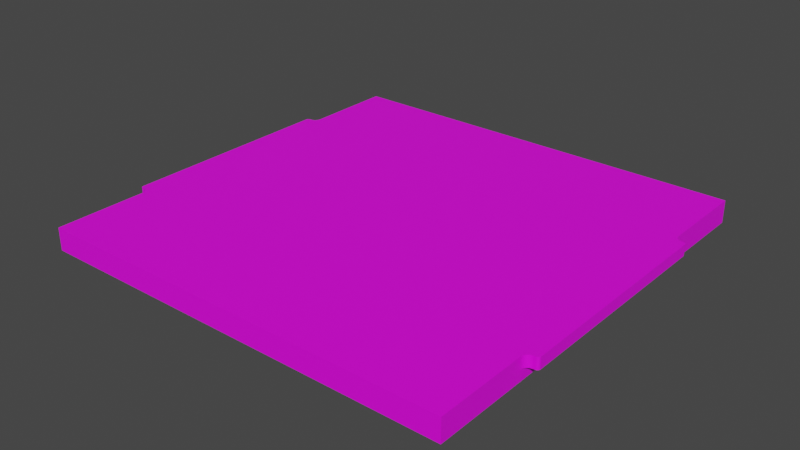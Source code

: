 # Source: floor_base.blend  (saved by Blender 3.6.11; exported with 4.5.12 LTS)
import bpy
from mathutils import Matrix  # noqa: F401  (used for matrix-valued properties, if any)

bpy.ops.wm.read_factory_settings(use_empty=True)
scene = bpy.context.scene
scene.name = 'Scene'

# ---- collections
col_collection = bpy.data.collections.new('Collection'); scene.collection.children.link(col_collection)

# ---- images (referenced by path relative to the original .blend; pixels are not part of the script)
import os
ASSET_DIR = os.environ.get("B2B_ASSET_DIR", "")  # directory of the original .blend (textures are referenced by path, not embedded)
HERE = os.path.dirname(os.path.abspath(__file__))  # packed textures are extracted next to this script under _unpacked/

def load_image(name, relpath, width, height, colorspace="sRGB"):
    """Load a texture the original file referenced (path relative to the .blend, or extracted next to this script)."""
    p = next((c for c in (os.path.join(HERE, relpath), os.path.join(ASSET_DIR, relpath)) if relpath and os.path.exists(c)), "")
    if p:
        img = bpy.data.images.load(p, check_existing=True)
        img.name = name
    else:  # same state as the original file: an image datablock whose file is absent (Cycles renders it pink)
        img = bpy.data.images.new(name, width, height)
        img.source = "FILE"
        img.filepath = "//" + (relpath or name)
    img.colorspace_settings.name = colorspace
    return img
img_color_jpg = load_image('color.jpg', 'color.jpg', 1024, 1024, 'sRGB')
img_substrate_jpg = load_image('substrate.jpg', 'substrate.jpg', 1024, 1024, 'sRGB')

# ---- materials (node trees are filled in below, after node groups)
mat_color = bpy.data.materials.new('color')
mat_color.use_transparent_shadow = False
mat_substrate = bpy.data.materials.new('substrate')
mat_substrate.use_transparent_shadow = False

# ---- material node trees
mat_color.use_nodes = True; mat_color.node_tree.nodes.clear()
_N = mat_color.node_tree.nodes; _L = mat_color.node_tree.links
n0 = _N.new('ShaderNodeBsdfPrincipled'); n0.name = 'Principled BSDF'; n0.location = (10, 300)
n0.distribution = 'GGX'
n0.subsurface_method = 'RANDOM_WALK_SKIN'
n0.inputs[3].default_value = 1.45
n0.inputs[27].default_value = (0.0, 0.0, 0.0, 1.0)
n0.inputs[28].default_value = 1.0
n1 = _N.new('ShaderNodeOutputMaterial'); n1.name = 'Material Output'; n1.location = (300, 300)
n2 = _N.new('ShaderNodeVertexColor'); n2.name = 'Color Attribute'; n2.location = (-400, 300)
n2.layer_name = 'Colors'
n3 = _N.new('ShaderNodeTexImage'); n3.name = 'Image Texture'; n3.location = (-280, 280)
n3.image = img_color_jpg
_L.new(n0.outputs[0], n1.inputs[0])
_L.new(n3.outputs[0], n0.inputs[0])
n1.is_active_output = True
mat_substrate.use_nodes = True; mat_substrate.node_tree.nodes.clear()
_N = mat_substrate.node_tree.nodes; _L = mat_substrate.node_tree.links
n0 = _N.new('ShaderNodeBsdfPrincipled'); n0.name = 'Principled BSDF'; n0.location = (10, 300)
n0.distribution = 'GGX'
n0.subsurface_method = 'RANDOM_WALK_SKIN'
n0.inputs[3].default_value = 1.45
n0.inputs[27].default_value = (0.0, 0.0, 0.0, 1.0)
n0.inputs[28].default_value = 1.0
n1 = _N.new('ShaderNodeOutputMaterial'); n1.name = 'Material Output'; n1.location = (300, 300)
n2 = _N.new('ShaderNodeTexImage'); n2.name = 'Image Texture'; n2.location = (-280, 280)
n2.image = img_substrate_jpg
_L.new(n0.outputs[0], n1.inputs[0])
_L.new(n2.outputs[0], n0.inputs[0])
n1.is_active_output = True

# ---- world
world_world = bpy.data.worlds.new('World'); scene.world = world_world
world_world.use_nodes = True; world_world.node_tree.nodes.clear()
_N = world_world.node_tree.nodes; _L = world_world.node_tree.links
n0 = _N.new('ShaderNodeOutputWorld'); n0.name = 'World Output'; n0.location = (300, 300)
n1 = _N.new('ShaderNodeBackground'); n1.name = 'Background'; n1.location = (10, 300)
n1.inputs[0].default_value = (0.05088, 0.05088, 0.05088, 1.0)
_L.new(n1.outputs[0], n0.inputs[0])
n0.is_active_output = True
world_world.color = (0.05088, 0.05088, 0.05088)
world_world.use_sun_shadow = False
world_world.sun_shadow_jitter_overblur = 0.0

# ---- meshes
me_product = bpy.data.meshes.new('Product')
me_product.from_pydata([(305.0, 70.0, 16.0), (303.1, 69.62, 16.0), (305.0, 70.0, 8.0), (303.1, 69.62, 8.0), (301.5, 68.54, 16.0), (301.5, 68.54, 8.0), (300.4, 66.91, 16.0), (300.4, 66.91, 8.0), (300.0, 65.0, 16.0), (300.0, 65.0, 8.0), (306.0, 70.0, 8.0), (306.0, 70.0, 16.0), (307.8, 71.23, 8.0), (308.0, 72.0, 16.0), (307.8, 71.23, 16.0), (308.0, 72.0, 8.0), (307.4, 70.59, 8.0), (307.4, 70.59, 16.0), (306.8, 70.15, 8.0), (306.8, 70.15, 16.0), (-5.0, 70.0, 8.0), (-3.087, 69.62, 8.0), (-5.0, 70.0, 16.0), (-3.087, 69.62, 16.0), (-1.464, 68.54, 8.0), (-1.464, 68.54, 16.0), (-0.3806, 66.91, 8.0), (-0.3806, 66.91, 16.0), (0.0, 65.0, 8.0), (0.0, 65.0, 16.0), (-6.0, 70.0, 8.0), (-6.0, 70.0, 16.0), (-7.848, 71.23, 16.0), (-8.0, 72.0, 16.0), (-8.0, 72.0, 8.0), (-7.848, 71.23, 8.0), (-7.414, 70.59, 16.0), (-7.414, 70.59, 8.0), (-6.765, 70.15, 8.0), (-6.765, 70.15, 16.0), (300.0, -5.684e-14, 1.865e-14), (300.0, -5.684e-14, 16.0), (0.0, -5.684e-14, 16.0), (0.0, -5.684e-14, 1.865e-14), (-8.0, 228.0, 8.0), (-7.848, 228.8, 8.0), (-7.414, 229.4, 8.0), (-6.0, 230.0, 8.0), (-6.765, 229.8, 8.0), (-5.0, 230.0, 8.0), (-3.087, 230.4, 8.0), (-1.464, 231.5, 8.0), (0.0, 235.0, 8.0), (-0.3806, 233.1, 8.0), (-8.0, 228.0, 16.0), (307.8, 228.8, 16.0), (307.4, 229.4, 16.0), (306.8, 229.8, 16.0), (306.0, 230.0, 16.0), (308.0, 228.0, 16.0), (305.0, 230.0, 16.0), (303.1, 230.4, 16.0), (301.5, 231.5, 16.0), (300.4, 233.1, 16.0), (0.0, 235.0, 16.0), (300.0, 235.0, 16.0), (300.0, 300.0, 16.0), (0.0, 300.0, 16.0), (-0.3806, 233.1, 16.0), (-3.087, 230.4, 16.0), (-5.0, 230.0, 16.0), (-6.0, 230.0, 16.0), (-7.414, 229.4, 16.0), (-7.848, 228.8, 16.0), (-6.765, 229.8, 16.0), (-1.464, 231.5, 16.0), (308.0, 228.0, 8.0), (300.0, 300.0, -1.776e-14), (0.0, 300.0, -1.776e-14), (307.4, 229.4, 8.0), (306.0, 230.0, 8.0), (306.8, 229.8, 8.0), (307.8, 228.8, 8.0), (305.0, 230.0, 8.0), (303.1, 230.4, 8.0), (301.5, 231.5, 8.0), (300.0, 235.0, 8.0), (300.4, 233.1, 8.0)], [], [(0, 1, 2), (2, 1, 3), (3, 4, 5), (1, 4, 3), (5, 6, 7), (4, 6, 5), (7, 8, 9), (6, 8, 7), (0, 10, 11), (0, 2, 10), (12, 13, 14), (12, 15, 13), (16, 14, 17), (16, 12, 14), (18, 17, 19), (18, 16, 17), (10, 19, 11), (10, 18, 19), (20, 21, 22), (22, 21, 23), (23, 24, 25), (21, 24, 23), (25, 26, 27), (24, 26, 25), (27, 28, 29), (26, 28, 27), (20, 22, 30), (30, 22, 31), (32, 33, 34), (32, 34, 35), (36, 35, 37), (36, 37, 38), (36, 32, 35), (39, 36, 38), (31, 38, 30), (31, 39, 38), (40, 41, 42), (40, 42, 43), (44, 45, 46), (47, 46, 48), (47, 44, 46), (49, 44, 47), (50, 44, 49), (37, 35, 34), (30, 38, 37), (30, 37, 34), (20, 30, 34), (21, 34, 44), (21, 44, 50), (21, 20, 34), (24, 50, 51), (24, 21, 50), (52, 28, 53), (53, 28, 26), (53, 26, 51), (51, 26, 24), (34, 33, 44), (44, 33, 54), (55, 56, 57), (58, 59, 55), (58, 55, 57), (60, 59, 58), (61, 59, 60), (17, 14, 13), (11, 19, 17), (11, 17, 13), (0, 11, 13), (1, 13, 59), (1, 59, 61), (1, 0, 13), (4, 61, 62), (4, 1, 61), (6, 62, 63), (6, 4, 62), (64, 63, 65), (64, 65, 66), (64, 66, 67), (68, 63, 64), (54, 69, 70), (54, 70, 71), (54, 72, 73), (54, 74, 72), (54, 71, 74), (25, 75, 69), (25, 68, 75), (23, 25, 69), (27, 68, 25), (27, 6, 63), (27, 63, 68), (29, 8, 6), (29, 6, 27), (33, 69, 54), (33, 23, 69), (33, 22, 23), (31, 22, 33), (32, 31, 33), (36, 39, 31), (36, 31, 32), (42, 8, 29), (42, 41, 8), (15, 76, 59), (13, 15, 59), (66, 77, 78), (66, 78, 67), (74, 71, 47), (74, 47, 48), (74, 48, 46), (72, 74, 46), (73, 46, 45), (73, 72, 46), (54, 45, 44), (54, 73, 45), (70, 49, 71), (71, 49, 47), (78, 52, 67), (52, 64, 67), (28, 42, 29), (43, 42, 28), (78, 43, 52), (52, 43, 28), (49, 70, 50), (70, 69, 50), (50, 75, 51), (69, 75, 50), (53, 68, 52), (51, 68, 53), (75, 68, 51), (68, 64, 52), (79, 80, 81), (82, 80, 79), (76, 80, 82), (76, 83, 80), (76, 84, 83), (12, 10, 15), (16, 10, 12), (18, 10, 16), (10, 2, 15), (15, 3, 76), (76, 3, 84), (2, 3, 15), (84, 5, 85), (3, 5, 84), (9, 86, 7), (7, 86, 87), (7, 87, 85), (7, 85, 5), (80, 58, 57), (81, 57, 56), (81, 80, 57), (79, 56, 55), (79, 81, 56), (82, 55, 59), (82, 79, 55), (76, 82, 59), (83, 58, 80), (83, 60, 58), (86, 77, 66), (65, 86, 66), (41, 9, 8), (41, 40, 9), (40, 77, 86), (40, 86, 9), (60, 83, 61), (61, 84, 62), (83, 84, 61), (62, 85, 63), (84, 85, 62), (63, 87, 65), (85, 87, 63), (87, 86, 65), (40, 43, 77), (77, 43, 78)])
me_product.polygons.foreach_set('material_index', [1, 1, 1, 1, 1, 1, 1, 1, 1, 1, 1, 1, 1, 1, 1, 1, 1, 1, 1, 1, 1, 1, 1, 1, 1, 1, 1, 1, 1, 1, 1, 1, 1, 1, 1, 1, 1, 1, 1, 1, 1, 1, 1, 1, 1, 1, 1, 1, 1, 1, 1, 1, 1, 1, 1, 1, 1, 1, 0, 0, 0, 0, 0, 0, 0, 0, 0, 0, 0, 0, 0, 0, 0, 0, 0, 0, 0, 0, 0, 0, 0, 0, 0, 0, 0, 0, 0, 0, 0, 0, 0, 0, 0, 0, 0, 0, 0, 0, 0, 0, 1, 1, 1, 1, 1, 1, 1, 1, 1, 1, 1, 1, 1, 1, 1, 1, 1, 1, 1, 1, 1, 1, 1, 1, 1, 1, 1, 1, 1, 1, 1, 1, 1, 1, 1, 1, 1, 1, 1, 1, 1, 1, 1, 1, 1, 1, 1, 1, 1, 1, 1, 1, 1, 1, 1, 1, 1, 1, 1, 1, 1, 1, 1, 1, 1, 1, 1, 1, 1, 1, 0, 0])
_k = set([(0, 1), (0, 11), (1, 4), (2, 3), (2, 10), (3, 5), (4, 6), (5, 7), (6, 8), (7, 9), (8, 41), (9, 86), (10, 18), (11, 19), (12, 15), (12, 16), (13, 14), (13, 59), (14, 17), (15, 76), (16, 18), (17, 19), (20, 21), (20, 30), (21, 24), (22, 23), (22, 31), (23, 25), (24, 26), (25, 27), (26, 28), (27, 29), (28, 52), (29, 42), (30, 38), (31, 39), (32, 33), (32, 36), (33, 54), (34, 35), (34, 44), (35, 37), (36, 39), (37, 38), (40, 41), (40, 43), (40, 77), (41, 42), (42, 43), (43, 78), (44, 45), (45, 46), (46, 48), (47, 48), (47, 49), (49, 50), (50, 51), (51, 53), (52, 53), (54, 73), (55, 56), (55, 59), (56, 57), (57, 58), (58, 60), (60, 61), (61, 62), (62, 63), (63, 65), (64, 67), (64, 68), (65, 66), (66, 67), (66, 77), (67, 78), (68, 75), (69, 70), (69, 75), (70, 71), (71, 74), (72, 73), (72, 74), (76, 82), (77, 78), (79, 81), (79, 82), (80, 81), (80, 83), (83, 84), (84, 85), (85, 87), (86, 87)])
me_product.attributes.new('sharp_edge', 'BOOLEAN', 'EDGE').data.foreach_set('value', [ (min(e.vertices), max(e.vertices)) in _k for e in me_product.edges])
_uv = me_product.uv_layers.new(name='UVMap')
_uv.uv.foreach_set('vector', [0.0399, 0.5402, 0.03665, 0.5402, 0.0399, 0.5268, 0.0399, 0.5268, 0.03665, 0.5402, 0.03665, 0.5268, 0.03665, 0.5268, 0.0334, 0.5402, 0.0334, 0.5268, 0.03665, 0.5402, 0.0334, 0.5402, 0.03665, 0.5268, 0.0334, 0.5268, 0.03015, 0.5402, 0.03015, 0.5268, 0.0334, 0.5402, 0.03015, 0.5402, 0.0334, 0.5268, 0.03015, 0.5268, 0.0269, 0.5402, 0.0269, 0.5268, 0.03015, 0.5402, 0.0269, 0.5402, 0.03015, 0.5268, 0.0779, 0.5402, 0.07957, 0.5268, 0.07957, 0.5402, 0.0779, 0.5402, 0.0779, 0.5268, 0.07957, 0.5268, 0.06865, 0.5268, 0.06995, 0.5402, 0.06865, 0.5402, 0.06865, 0.5268, 0.06995, 0.5268, 0.06995, 0.5402, 0.06735, 0.5268, 0.06865, 0.5402, 0.06735, 0.5402, 0.06735, 0.5268, 0.06865, 0.5268, 0.06865, 0.5402, 0.06605, 0.5268, 0.06735, 0.5402, 0.06605, 0.5402, 0.06605, 0.5268, 0.06735, 0.5268, 0.06735, 0.5402, 0.06475, 0.5268, 0.06605, 0.5402, 0.06475, 0.5402, 0.06475, 0.5268, 0.06605, 0.5268, 0.06605, 0.5402, 0.0001819, 0.5268, 0.003431, 0.5268, 0.0001819, 0.5402, 0.0001819, 0.5402, 0.003431, 0.5268, 0.003431, 0.5402, 0.003431, 0.5402, 0.00668, 0.5268, 0.00668, 0.5402, 0.003431, 0.5268, 0.00668, 0.5268, 0.003431, 0.5402, 0.00668, 0.5402, 0.009929, 0.5268, 0.009929, 0.5402, 0.00668, 0.5268, 0.009929, 0.5268, 0.00668, 0.5402, 0.009929, 0.5402, 0.01318, 0.5268, 0.01318, 0.5402, 0.009929, 0.5268, 0.01318, 0.5268, 0.009929, 0.5402, 0.08363, 0.5268, 0.08363, 0.5402, 0.08196, 0.5268, 0.08196, 0.5268, 0.08363, 0.5402, 0.08196, 0.5402, 0.06049, 0.5402, 0.05919, 0.5402, 0.05919, 0.5268, 0.06049, 0.5402, 0.05919, 0.5268, 0.06049, 0.5268, 0.06179, 0.5402, 0.06049, 0.5268, 0.06179, 0.5268, 0.06179, 0.5402, 0.06179, 0.5268, 0.06308, 0.5268, 0.06179, 0.5402, 0.06049, 0.5402, 0.06049, 0.5268, 0.06308, 0.5402, 0.06179, 0.5402, 0.06308, 0.5268, 0.06438, 0.5402, 0.06308, 0.5268, 0.06438, 0.5268, 0.06438, 0.5402, 0.06308, 0.5402, 0.06308, 0.5268, 0.5542, 0.5002, 0.5809, 0.5002, 0.5809, 0.9998, 0.5542, 0.5002, 0.5809, 0.9998, 0.5542, 0.9998, 0.6082, 0.5118, 0.6085, 0.5106, 0.6092, 0.5095, 0.6116, 0.5085, 0.6092, 0.5095, 0.6103, 0.5088, 0.6116, 0.5085, 0.6082, 0.5118, 0.6092, 0.5095, 0.6132, 0.5085, 0.6082, 0.5118, 0.6116, 0.5085, 0.6164, 0.5079, 0.6082, 0.5118, 0.6132, 0.5085, 0.6092, 0.774, 0.6085, 0.7729, 0.6082, 0.7717, 0.6116, 0.775, 0.6103, 0.7747, 0.6092, 0.774, 0.6116, 0.775, 0.6092, 0.774, 0.6082, 0.7717, 0.6132, 0.775, 0.6116, 0.775, 0.6082, 0.7717, 0.6164, 0.7756, 0.6082, 0.7717, 0.6082, 0.5118, 0.6164, 0.7756, 0.6082, 0.5118, 0.6164, 0.5079, 0.6164, 0.7756, 0.6132, 0.775, 0.6082, 0.7717, 0.6191, 0.7774, 0.6164, 0.5079, 0.6191, 0.5061, 0.6191, 0.7774, 0.6164, 0.7756, 0.6164, 0.5079, 0.6216, 0.5002, 0.6216, 0.7833, 0.6209, 0.5034, 0.6209, 0.5034, 0.6216, 0.7833, 0.6209, 0.7801, 0.6209, 0.5034, 0.6209, 0.7801, 0.6191, 0.5061, 0.6191, 0.5061, 0.6209, 0.7801, 0.6191, 0.7774, 0.6489, 0.76, 0.6356, 0.76, 0.6489, 0.5002, 0.6489, 0.5002, 0.6356, 0.76, 0.6356, 0.5002, 0.5279, 0.3945, 0.5272, 0.3956, 0.5261, 0.3963, 0.5248, 0.3966, 0.5281, 0.3932, 0.5279, 0.3945, 0.5248, 0.3966, 0.5279, 0.3945, 0.5261, 0.3963, 0.5231, 0.3966, 0.5281, 0.3932, 0.5248, 0.3966, 0.52, 0.3972, 0.5281, 0.3932, 0.5231, 0.3966, 0.5272, 0.1311, 0.5279, 0.1321, 0.5281, 0.1334, 0.5248, 0.1301, 0.5261, 0.1303, 0.5272, 0.1311, 0.5248, 0.1301, 0.5272, 0.1311, 0.5281, 0.1334, 0.5231, 0.1301, 0.5248, 0.1301, 0.5281, 0.1334, 0.52, 0.1295, 0.5281, 0.1334, 0.5281, 0.3932, 0.52, 0.1295, 0.5281, 0.3932, 0.52, 0.3972, 0.52, 0.1295, 0.5231, 0.1301, 0.5281, 0.1334, 0.5173, 0.1276, 0.52, 0.3972, 0.5173, 0.399, 0.5173, 0.1276, 0.52, 0.1295, 0.52, 0.3972, 0.5155, 0.1249, 0.5173, 0.399, 0.5155, 0.4017, 0.5155, 0.1249, 0.5173, 0.1276, 0.5173, 0.399, 0.01518, 0.4049, 0.5155, 0.4017, 0.5148, 0.4049, 0.01518, 0.4049, 0.5148, 0.4049, 0.5148, 0.5131, 0.01518, 0.4049, 0.5148, 0.5131, 0.01518, 0.5131, 0.01455, 0.4017, 0.5155, 0.4017, 0.01518, 0.4049, 0.001858, 0.3932, 0.01004, 0.3972, 0.006855, 0.3966, 0.001858, 0.3932, 0.006855, 0.3966, 0.005189, 0.3966, 0.001858, 0.3932, 0.002834, 0.3956, 0.002112, 0.3945, 0.001858, 0.3932, 0.003915, 0.3963, 0.002834, 0.3956, 0.001858, 0.3932, 0.005189, 0.3966, 0.003915, 0.3963, 0.01274, 0.1276, 0.01274, 0.399, 0.01004, 0.3972, 0.01274, 0.1276, 0.01455, 0.4017, 0.01274, 0.399, 0.01004, 0.1295, 0.01274, 0.1276, 0.01004, 0.3972, 0.01455, 0.1249, 0.01455, 0.4017, 0.01274, 0.1276, 0.01455, 0.1249, 0.5155, 0.1249, 0.5155, 0.4017, 0.01455, 0.1249, 0.5155, 0.4017, 0.01455, 0.4017, 0.01518, 0.1218, 0.5148, 0.1218, 0.5155, 0.1249, 0.01518, 0.1218, 0.5155, 0.1249, 0.01455, 0.1249, 0.001858, 0.1334, 0.01004, 0.3972, 0.001858, 0.3932, 0.001858, 0.1334, 0.01004, 0.1295, 0.01004, 0.3972, 0.001858, 0.1334, 0.006855, 0.1301, 0.01004, 0.1295, 0.005189, 0.1301, 0.006855, 0.1301, 0.001858, 0.1334, 0.002112, 0.1321, 0.005189, 0.1301, 0.001858, 0.1334, 0.002834, 0.1311, 0.003915, 0.1303, 0.005189, 0.1301, 0.002834, 0.1311, 0.005189, 0.1301, 0.002112, 0.1321, 0.01518, 0.01351, 0.5148, 0.1218, 0.01518, 0.1218, 0.01518, 0.01351, 0.5148, 0.01351, 0.5148, 0.1218, 0.6493, 0.76, 0.6493, 0.5002, 0.6626, 0.5002, 0.6626, 0.76, 0.6493, 0.76, 0.6626, 0.5002, 0.5272, 0.5002, 0.5538, 0.5002, 0.5538, 0.9998, 0.5272, 0.5002, 0.5538, 0.9998, 0.5272, 0.9998, 0.05492, 0.5402, 0.05362, 0.5402, 0.05362, 0.5268, 0.05492, 0.5402, 0.05362, 0.5268, 0.05492, 0.5268, 0.05492, 0.5402, 0.05492, 0.5268, 0.05622, 0.5268, 0.05622, 0.5402, 0.05492, 0.5402, 0.05622, 0.5268, 0.05752, 0.5402, 0.05622, 0.5268, 0.05752, 0.5268, 0.05752, 0.5402, 0.05622, 0.5402, 0.05622, 0.5268, 0.05882, 0.5402, 0.05752, 0.5268, 0.05882, 0.5268, 0.05882, 0.5402, 0.05752, 0.5402, 0.05752, 0.5268, 0.07993, 0.5402, 0.07993, 0.5268, 0.0816, 0.5402, 0.0816, 0.5402, 0.07993, 0.5268, 0.0816, 0.5268, 0.5002, 0.9998, 0.5135, 0.8916, 0.5268, 0.9998, 0.5135, 0.8916, 0.5268, 0.8916, 0.5268, 0.9998, 0.5135, 0.6084, 0.5268, 0.5002, 0.5268, 0.6084, 0.5002, 0.5002, 0.5268, 0.5002, 0.5135, 0.6084, 0.5002, 0.9998, 0.5002, 0.5002, 0.5135, 0.8916, 0.5135, 0.8916, 0.5002, 0.5002, 0.5135, 0.6084, 0.05326, 0.5268, 0.05326, 0.5402, 0.05001, 0.5268, 0.05326, 0.5402, 0.05001, 0.5402, 0.05001, 0.5268, 0.05001, 0.5268, 0.04676, 0.5402, 0.04676, 0.5268, 0.05001, 0.5402, 0.04676, 0.5402, 0.05001, 0.5268, 0.04351, 0.5268, 0.04351, 0.5402, 0.04026, 0.5268, 0.04676, 0.5268, 0.04351, 0.5402, 0.04351, 0.5268, 0.04676, 0.5402, 0.04351, 0.5402, 0.04676, 0.5268, 0.04351, 0.5402, 0.04026, 0.5402, 0.04026, 0.5268, 0.6343, 0.5095, 0.6319, 0.5085, 0.6332, 0.5088, 0.635, 0.5106, 0.6319, 0.5085, 0.6343, 0.5095, 0.6352, 0.5118, 0.6319, 0.5085, 0.635, 0.5106, 0.6352, 0.5118, 0.6302, 0.5085, 0.6319, 0.5085, 0.6352, 0.5118, 0.6271, 0.5079, 0.6302, 0.5085, 0.635, 0.7729, 0.6319, 0.775, 0.6352, 0.7717, 0.6343, 0.774, 0.6319, 0.775, 0.635, 0.7729, 0.6332, 0.7747, 0.6319, 0.775, 0.6343, 0.774, 0.6319, 0.775, 0.6302, 0.775, 0.6352, 0.7717, 0.6352, 0.7717, 0.6271, 0.7756, 0.6352, 0.5118, 0.6352, 0.5118, 0.6271, 0.7756, 0.6271, 0.5079, 0.6302, 0.775, 0.6271, 0.7756, 0.6352, 0.7717, 0.6271, 0.5079, 0.6244, 0.7774, 0.6244, 0.5061, 0.6271, 0.7756, 0.6244, 0.7774, 0.6271, 0.5079, 0.6219, 0.7833, 0.6219, 0.5002, 0.6225, 0.7801, 0.6225, 0.7801, 0.6219, 0.5002, 0.6225, 0.5034, 0.6225, 0.7801, 0.6225, 0.5034, 0.6244, 0.5061, 0.6225, 0.7801, 0.6244, 0.5061, 0.6244, 0.7774, 0.07551, 0.5268, 0.07551, 0.5402, 0.07421, 0.5402, 0.07421, 0.5268, 0.07421, 0.5402, 0.07291, 0.5402, 0.07421, 0.5268, 0.07551, 0.5268, 0.07421, 0.5402, 0.07291, 0.5268, 0.07291, 0.5402, 0.07161, 0.5402, 0.07291, 0.5268, 0.07421, 0.5268, 0.07291, 0.5402, 0.07161, 0.5268, 0.07161, 0.5402, 0.07031, 0.5402, 0.07161, 0.5268, 0.07291, 0.5268, 0.07161, 0.5402, 0.07031, 0.5268, 0.07161, 0.5268, 0.07031, 0.5402, 0.07754, 0.5268, 0.07587, 0.5402, 0.07587, 0.5268, 0.07754, 0.5268, 0.07754, 0.5402, 0.07587, 0.5402, 0.5945, 0.6084, 0.5812, 0.5002, 0.6079, 0.5002, 0.6079, 0.6084, 0.5945, 0.6084, 0.6079, 0.5002, 0.6079, 0.9998, 0.5945, 0.8916, 0.6079, 0.8916, 0.6079, 0.9998, 0.5812, 0.9998, 0.5945, 0.8916, 0.5812, 0.9998, 0.5812, 0.5002, 0.5945, 0.6084, 0.5812, 0.9998, 0.5945, 0.6084, 0.5945, 0.8916, 0.01354, 0.5402, 0.01354, 0.5268, 0.01679, 0.5402, 0.01679, 0.5402, 0.01679, 0.5268, 0.02004, 0.5402, 0.01354, 0.5268, 0.01679, 0.5268, 0.01679, 0.5402, 0.02004, 0.5402, 0.02004, 0.5268, 0.02329, 0.5402, 0.01679, 0.5268, 0.02004, 0.5268, 0.02004, 0.5402, 0.02329, 0.5402, 0.02329, 0.5268, 0.02654, 0.5402, 0.02004, 0.5268, 0.02329, 0.5268, 0.02329, 0.5402, 0.02329, 0.5268, 0.02654, 0.5268, 0.02654, 0.5402, 0.5002, 0.000182, 0.9998, 0.0001819, 0.5002, 0.4998, 0.5002, 0.4998, 0.9998, 0.0001819, 0.9998, 0.4998])
_ca = me_product.color_attributes.new('Colors', 'BYTE_COLOR', 'CORNER')
_ca.data.foreach_set('color', [1.0, 1.0, 1.0, 1.0, 1.0, 1.0, 1.0, 1.0, 1.0, 1.0, 1.0, 1.0, 1.0, 1.0, 1.0, 1.0, 1.0, 1.0, 1.0, 1.0, 1.0, 1.0, 1.0, 1.0, 1.0, 1.0, 1.0, 1.0, 1.0, 1.0, 1.0, 1.0, 1.0, 1.0, 1.0, 1.0, 1.0, 1.0, 1.0, 1.0, 1.0, 1.0, 1.0, 1.0, 1.0, 1.0, 1.0, 1.0, 1.0, 1.0, 1.0, 1.0, 1.0, 1.0, 1.0, 1.0, 1.0, 1.0, 1.0, 1.0, 1.0, 1.0, 1.0, 1.0, 1.0, 1.0, 1.0, 1.0, 1.0, 1.0, 1.0, 1.0, 1.0, 1.0, 1.0, 1.0, 1.0, 1.0, 1.0, 1.0, 1.0, 1.0, 1.0, 1.0, 1.0, 1.0, 1.0, 1.0, 1.0, 1.0, 1.0, 1.0, 1.0, 1.0, 1.0, 1.0, 1.0, 1.0, 1.0, 1.0, 1.0, 1.0, 1.0, 1.0, 1.0, 1.0, 1.0, 1.0, 1.0, 1.0, 1.0, 1.0, 1.0, 1.0, 1.0, 1.0, 1.0, 1.0, 1.0, 1.0, 1.0, 1.0, 1.0, 1.0, 1.0, 1.0, 1.0, 1.0, 1.0, 1.0, 1.0, 1.0, 1.0, 1.0, 1.0, 1.0, 1.0, 1.0, 1.0, 1.0, 1.0, 1.0, 1.0, 1.0, 1.0, 1.0, 1.0, 1.0, 1.0, 1.0, 1.0, 1.0, 1.0, 1.0, 1.0, 1.0, 1.0, 1.0, 1.0, 1.0, 1.0, 1.0, 1.0, 1.0, 1.0, 1.0, 1.0, 1.0, 1.0, 1.0, 1.0, 1.0, 1.0, 1.0, 1.0, 1.0, 1.0, 1.0, 1.0, 1.0, 1.0, 1.0, 1.0, 1.0, 1.0, 1.0, 1.0, 1.0, 1.0, 1.0, 1.0, 1.0, 1.0, 1.0, 1.0, 1.0, 1.0, 1.0, 1.0, 1.0, 1.0, 1.0, 1.0, 1.0, 1.0, 1.0, 1.0, 1.0, 1.0, 1.0, 1.0, 1.0, 1.0, 1.0, 1.0, 1.0, 1.0, 1.0, 1.0, 1.0, 1.0, 1.0, 1.0, 1.0, 1.0, 1.0, 1.0, 1.0, 1.0, 1.0, 1.0, 1.0, 1.0, 1.0, 1.0, 1.0, 1.0, 1.0, 1.0, 1.0, 1.0, 1.0, 1.0, 1.0, 1.0, 1.0, 1.0, 1.0, 1.0, 1.0, 1.0, 1.0, 1.0, 1.0, 1.0, 1.0, 1.0, 1.0, 1.0, 1.0, 1.0, 1.0, 1.0, 1.0, 1.0, 1.0, 1.0, 1.0, 1.0, 1.0, 1.0, 1.0, 1.0, 1.0, 1.0, 1.0, 1.0, 1.0, 1.0, 1.0, 1.0, 1.0, 1.0, 1.0, 1.0, 1.0, 1.0, 1.0, 1.0, 1.0, 1.0, 1.0, 1.0, 1.0, 1.0, 1.0, 1.0, 1.0, 1.0, 1.0, 1.0, 1.0, 1.0, 1.0, 1.0, 1.0, 1.0, 1.0, 1.0, 1.0, 1.0, 1.0, 1.0, 1.0, 1.0, 1.0, 1.0, 1.0, 1.0, 1.0, 1.0, 1.0, 1.0, 1.0, 1.0, 1.0, 1.0, 1.0, 1.0, 1.0, 1.0, 1.0, 1.0, 1.0, 1.0, 1.0, 1.0, 1.0, 1.0, 1.0, 1.0, 1.0, 1.0, 1.0, 1.0, 1.0, 1.0, 1.0, 1.0, 1.0, 1.0, 1.0, 1.0, 1.0, 1.0, 1.0, 1.0, 1.0, 1.0, 1.0, 1.0, 1.0, 1.0, 1.0, 1.0, 1.0, 1.0, 1.0, 1.0, 1.0, 1.0, 1.0, 1.0, 1.0, 1.0, 1.0, 1.0, 1.0, 1.0, 1.0, 1.0, 1.0, 1.0, 1.0, 1.0, 1.0, 1.0, 1.0, 1.0, 1.0, 1.0, 1.0, 1.0, 1.0, 1.0, 1.0, 1.0, 1.0, 1.0, 1.0, 1.0, 1.0, 1.0, 1.0, 1.0, 1.0, 1.0, 1.0, 1.0, 1.0, 1.0, 1.0, 1.0, 1.0, 1.0, 1.0, 1.0, 1.0, 1.0, 1.0, 1.0, 1.0, 1.0, 1.0, 1.0, 1.0, 1.0, 1.0, 1.0, 1.0, 1.0, 1.0, 1.0, 1.0, 1.0, 1.0, 1.0, 1.0, 1.0, 1.0, 1.0, 1.0, 1.0, 1.0, 1.0, 1.0, 1.0, 1.0, 1.0, 1.0, 1.0, 1.0, 1.0, 1.0, 1.0, 1.0, 1.0, 1.0, 1.0, 1.0, 1.0, 1.0, 1.0, 1.0, 1.0, 1.0, 1.0, 1.0, 1.0, 1.0, 1.0, 1.0, 1.0, 1.0, 1.0, 1.0, 1.0, 1.0, 1.0, 1.0, 1.0, 1.0, 1.0, 1.0, 1.0, 1.0, 1.0, 1.0, 1.0, 1.0, 1.0, 1.0, 1.0, 1.0, 1.0, 1.0, 1.0, 1.0, 1.0, 1.0, 1.0, 1.0, 1.0, 1.0, 1.0, 1.0, 1.0, 1.0, 1.0, 1.0, 1.0, 1.0, 1.0, 1.0, 1.0, 1.0, 1.0, 1.0, 1.0, 1.0, 1.0, 1.0, 1.0, 1.0, 1.0, 1.0, 1.0, 1.0, 1.0, 1.0, 1.0, 1.0, 1.0, 1.0, 1.0, 1.0, 1.0, 1.0, 1.0, 1.0, 1.0, 1.0, 1.0, 1.0, 1.0, 1.0, 1.0, 1.0, 1.0, 1.0, 1.0, 1.0, 1.0, 1.0, 1.0, 1.0, 1.0, 1.0, 1.0, 1.0, 1.0, 1.0, 1.0, 1.0, 1.0, 1.0, 1.0, 1.0, 1.0, 1.0, 1.0, 1.0, 1.0, 1.0, 1.0, 1.0, 1.0, 1.0, 1.0, 1.0, 1.0, 1.0, 1.0, 1.0, 1.0, 1.0, 1.0, 1.0, 1.0, 1.0, 1.0, 1.0, 1.0, 1.0, 1.0, 1.0, 1.0, 1.0, 1.0, 1.0, 1.0, 1.0, 1.0, 1.0, 1.0, 1.0, 1.0, 1.0, 1.0, 1.0, 1.0, 1.0, 1.0, 1.0, 1.0, 1.0, 1.0, 1.0, 1.0, 1.0, 1.0, 1.0, 1.0, 1.0, 1.0, 1.0, 1.0, 1.0, 1.0, 1.0, 1.0, 1.0, 1.0, 1.0, 1.0, 1.0, 1.0, 1.0, 1.0, 1.0, 1.0, 1.0, 1.0, 1.0, 1.0, 1.0, 1.0, 1.0, 1.0, 1.0, 1.0, 1.0, 1.0, 1.0, 1.0, 1.0, 1.0, 1.0, 1.0, 1.0, 1.0, 1.0, 1.0, 1.0, 1.0, 1.0, 1.0, 1.0, 1.0, 1.0, 1.0, 1.0, 1.0, 1.0, 1.0, 1.0, 1.0, 1.0, 1.0, 1.0, 1.0, 1.0, 1.0, 1.0, 1.0, 1.0, 1.0, 1.0, 1.0, 1.0, 1.0, 1.0, 1.0, 1.0, 1.0, 1.0, 1.0, 1.0, 1.0, 1.0, 1.0, 1.0, 1.0, 1.0, 1.0, 1.0, 1.0, 1.0, 1.0, 1.0, 1.0, 1.0, 1.0, 1.0, 1.0, 1.0, 1.0, 1.0, 1.0, 1.0, 1.0, 1.0, 1.0, 1.0, 1.0, 1.0, 1.0, 1.0, 1.0, 1.0, 1.0, 1.0, 1.0, 1.0, 1.0, 1.0, 1.0, 1.0, 1.0, 1.0, 1.0, 1.0, 1.0, 1.0, 1.0, 1.0, 1.0, 1.0, 1.0, 1.0, 1.0, 1.0, 1.0, 1.0, 1.0, 1.0, 1.0, 1.0, 1.0, 1.0, 1.0, 1.0, 1.0, 1.0, 1.0, 1.0, 1.0, 1.0, 1.0, 1.0, 1.0, 1.0, 1.0, 1.0, 1.0, 1.0, 1.0, 1.0, 1.0, 1.0, 1.0, 1.0, 1.0, 1.0, 1.0, 1.0, 1.0, 1.0, 1.0, 1.0, 1.0, 1.0, 1.0, 1.0, 1.0, 1.0, 1.0, 1.0, 1.0, 1.0, 1.0, 1.0, 1.0, 1.0, 1.0, 1.0, 1.0, 1.0, 1.0, 1.0, 1.0, 1.0, 1.0, 1.0, 1.0, 1.0, 1.0, 1.0, 1.0, 1.0, 1.0, 1.0, 1.0, 1.0, 1.0, 1.0, 1.0, 1.0, 1.0, 1.0, 1.0, 1.0, 1.0, 1.0, 1.0, 1.0, 1.0, 1.0, 1.0, 1.0, 1.0, 1.0, 1.0, 1.0, 1.0, 1.0, 1.0, 1.0, 1.0, 1.0, 1.0, 1.0, 1.0, 1.0, 1.0, 1.0, 1.0, 1.0, 1.0, 1.0, 1.0, 1.0, 1.0, 1.0, 1.0, 1.0, 1.0, 1.0, 1.0, 1.0, 1.0, 1.0, 1.0, 1.0, 1.0, 1.0, 1.0, 1.0, 1.0, 1.0, 1.0, 1.0, 1.0, 1.0, 1.0, 1.0, 1.0, 1.0, 1.0, 1.0, 1.0, 1.0, 1.0, 1.0, 1.0, 1.0, 1.0, 1.0, 1.0, 1.0, 1.0, 1.0, 1.0, 1.0, 1.0, 1.0, 1.0, 1.0, 1.0, 1.0, 1.0, 1.0, 1.0, 1.0, 1.0, 1.0, 1.0, 1.0, 1.0, 1.0, 1.0, 1.0, 1.0, 1.0, 1.0, 1.0, 1.0, 1.0, 1.0, 1.0, 1.0, 1.0, 1.0, 1.0, 1.0, 1.0, 1.0, 1.0, 1.0, 1.0, 1.0, 1.0, 1.0, 1.0, 1.0, 1.0, 1.0, 1.0, 1.0, 1.0, 1.0, 1.0, 1.0, 1.0, 1.0, 1.0, 1.0, 1.0, 1.0, 1.0, 1.0, 1.0, 1.0, 1.0, 1.0, 1.0, 1.0, 1.0, 1.0, 1.0, 1.0, 1.0, 1.0, 1.0, 1.0, 1.0, 1.0, 1.0, 1.0, 1.0, 1.0, 1.0, 1.0, 1.0, 1.0, 1.0, 1.0, 1.0, 1.0, 1.0, 1.0, 1.0, 1.0, 1.0, 1.0, 1.0, 1.0, 1.0, 1.0, 1.0, 1.0, 1.0, 1.0, 1.0, 1.0, 1.0, 1.0, 1.0, 1.0, 1.0, 1.0, 1.0, 1.0, 1.0, 1.0, 1.0, 1.0, 1.0, 1.0, 1.0, 1.0, 1.0, 1.0, 1.0, 1.0, 1.0, 1.0, 1.0, 1.0, 1.0, 1.0, 1.0, 1.0, 1.0, 1.0, 1.0, 1.0, 1.0, 1.0, 1.0, 1.0, 1.0, 1.0, 1.0, 1.0, 1.0, 1.0, 1.0, 1.0, 1.0, 1.0, 1.0, 1.0, 1.0, 1.0, 1.0, 1.0, 1.0, 1.0, 1.0, 1.0, 1.0, 1.0, 1.0, 1.0, 1.0, 1.0, 1.0, 1.0, 1.0, 1.0, 1.0, 1.0, 1.0, 1.0, 1.0, 1.0, 1.0, 1.0, 1.0, 1.0, 1.0, 1.0, 1.0, 1.0, 1.0, 1.0, 1.0, 1.0, 1.0, 1.0, 1.0, 1.0, 1.0, 1.0, 1.0, 1.0, 1.0, 1.0, 1.0, 1.0, 1.0, 1.0, 1.0, 1.0, 1.0, 1.0, 1.0, 1.0, 1.0, 1.0, 1.0, 1.0, 1.0, 1.0, 1.0, 1.0, 1.0, 1.0, 1.0, 1.0, 1.0, 1.0, 1.0, 1.0, 1.0, 1.0, 1.0, 1.0, 1.0, 1.0, 1.0, 1.0, 1.0, 1.0, 1.0, 1.0, 1.0, 1.0, 1.0, 1.0, 1.0, 1.0, 1.0, 1.0, 1.0, 1.0, 1.0, 1.0, 1.0, 1.0, 1.0, 1.0, 1.0, 1.0, 1.0, 1.0, 1.0, 1.0, 1.0, 1.0, 1.0, 1.0, 1.0, 1.0, 1.0, 1.0, 1.0, 1.0, 1.0, 1.0, 1.0, 1.0, 1.0, 1.0, 1.0, 1.0, 1.0, 1.0, 1.0, 1.0, 1.0, 1.0, 1.0, 1.0, 1.0, 1.0, 1.0, 1.0, 1.0, 1.0, 1.0, 1.0, 1.0, 1.0, 1.0, 1.0, 1.0, 1.0, 1.0, 1.0, 1.0, 1.0, 1.0, 1.0, 1.0, 1.0, 1.0, 1.0, 1.0, 1.0, 1.0, 1.0, 1.0, 1.0, 1.0, 1.0, 1.0, 1.0, 1.0, 1.0, 1.0, 1.0, 1.0, 1.0, 1.0, 1.0, 1.0, 1.0, 1.0, 1.0, 1.0, 1.0, 1.0, 1.0, 1.0, 1.0, 1.0, 1.0, 1.0, 1.0, 1.0, 1.0, 1.0, 1.0, 1.0, 1.0, 1.0, 1.0, 1.0, 1.0, 1.0, 1.0, 1.0, 1.0, 1.0, 1.0, 1.0, 1.0, 1.0, 1.0, 1.0, 1.0, 1.0, 1.0, 1.0, 1.0, 1.0, 1.0, 1.0, 1.0, 1.0, 1.0, 1.0, 1.0, 1.0, 1.0, 1.0, 1.0, 1.0, 1.0, 1.0, 1.0, 1.0, 1.0, 1.0, 1.0, 1.0, 1.0, 1.0, 1.0, 1.0, 1.0, 1.0, 1.0, 1.0, 1.0, 1.0, 1.0, 1.0, 1.0, 1.0, 1.0, 1.0, 1.0, 1.0, 1.0, 1.0, 1.0, 1.0, 1.0, 1.0, 1.0, 1.0, 1.0, 1.0, 1.0, 1.0, 1.0, 1.0, 1.0, 1.0, 1.0, 1.0, 1.0, 1.0, 1.0, 1.0, 1.0, 1.0, 1.0, 1.0, 1.0, 1.0, 1.0, 1.0, 1.0, 1.0, 1.0, 1.0, 1.0, 1.0, 1.0, 1.0, 1.0, 1.0, 1.0, 1.0, 1.0, 1.0, 1.0, 1.0, 1.0, 1.0, 1.0, 1.0, 1.0, 1.0, 1.0, 1.0, 1.0, 1.0, 1.0, 1.0, 1.0, 1.0, 1.0, 1.0, 1.0, 1.0, 1.0, 1.0, 1.0, 1.0, 1.0, 1.0, 1.0, 1.0, 1.0, 1.0, 1.0, 1.0, 1.0, 1.0, 1.0, 1.0, 1.0, 1.0, 1.0, 1.0, 1.0, 1.0, 1.0, 1.0, 1.0, 1.0, 1.0, 1.0, 1.0, 1.0, 1.0, 1.0, 1.0, 1.0, 1.0, 1.0, 1.0, 1.0, 1.0, 1.0, 1.0, 1.0, 1.0, 1.0, 1.0, 1.0, 1.0, 1.0, 1.0, 1.0, 1.0, 1.0, 1.0, 1.0, 1.0, 1.0, 1.0, 1.0, 1.0, 1.0, 1.0, 1.0, 1.0, 1.0, 1.0, 1.0, 1.0, 1.0, 1.0, 1.0, 1.0, 1.0, 1.0, 1.0, 1.0, 1.0, 1.0, 1.0, 1.0, 1.0, 1.0, 1.0, 1.0, 1.0, 1.0, 1.0, 1.0, 1.0, 1.0, 1.0, 1.0, 1.0, 1.0, 1.0, 1.0, 1.0, 1.0, 1.0, 1.0, 1.0, 1.0, 1.0, 1.0, 1.0, 1.0, 1.0, 1.0, 1.0, 1.0, 1.0, 1.0, 1.0, 1.0, 1.0, 1.0, 1.0, 1.0, 1.0, 1.0, 1.0, 1.0, 1.0, 1.0, 1.0, 1.0, 1.0, 1.0, 1.0, 1.0, 1.0, 1.0, 1.0, 1.0, 1.0, 1.0, 1.0, 1.0, 1.0, 1.0, 1.0, 1.0, 1.0, 1.0, 1.0, 1.0, 1.0, 1.0, 1.0, 1.0, 1.0, 1.0, 1.0, 1.0, 1.0, 1.0, 1.0, 1.0, 1.0, 1.0, 1.0, 1.0, 1.0, 1.0, 1.0, 1.0, 1.0, 1.0, 1.0, 1.0, 1.0, 1.0, 1.0, 1.0, 1.0, 1.0, 1.0, 1.0, 1.0, 1.0, 1.0, 1.0, 1.0, 1.0, 1.0, 1.0, 1.0, 1.0, 1.0, 1.0, 1.0, 1.0, 1.0, 1.0, 1.0, 1.0, 1.0, 1.0, 1.0, 1.0, 1.0, 1.0, 1.0, 1.0, 1.0, 1.0, 1.0, 1.0, 1.0, 1.0, 1.0, 1.0, 1.0, 1.0, 1.0, 1.0, 1.0, 1.0, 1.0, 1.0, 1.0, 1.0, 1.0, 1.0, 1.0, 1.0, 1.0, 1.0, 1.0, 1.0, 1.0, 1.0, 1.0, 1.0, 1.0, 1.0, 1.0, 1.0, 1.0, 1.0, 1.0, 1.0, 1.0, 1.0, 1.0, 1.0, 1.0, 1.0, 1.0, 1.0, 1.0, 1.0, 1.0, 1.0, 1.0, 1.0, 1.0, 1.0, 1.0, 1.0, 1.0, 1.0, 1.0, 1.0, 1.0, 1.0, 1.0, 1.0, 1.0, 1.0, 1.0, 1.0, 1.0, 1.0, 1.0, 1.0, 1.0, 1.0, 1.0, 1.0, 1.0, 1.0, 1.0, 1.0, 1.0, 1.0, 1.0, 1.0, 1.0, 1.0, 1.0, 1.0, 1.0, 1.0, 1.0, 1.0, 1.0, 1.0, 1.0, 1.0, 1.0, 1.0, 1.0, 1.0, 1.0, 1.0, 1.0, 1.0, 1.0, 1.0, 1.0, 1.0, 1.0, 1.0, 1.0, 1.0, 1.0, 1.0, 1.0, 1.0, 1.0, 1.0, 1.0, 1.0, 1.0, 1.0, 1.0, 1.0, 1.0, 1.0, 1.0, 1.0, 1.0, 1.0, 1.0, 1.0, 1.0, 1.0, 1.0, 1.0, 1.0, 1.0, 1.0, 1.0, 1.0, 1.0, 1.0, 1.0, 1.0, 1.0, 1.0, 1.0, 1.0, 1.0, 1.0, 1.0, 1.0, 1.0, 1.0, 1.0, 1.0, 1.0, 1.0, 1.0, 1.0, 1.0, 1.0, 1.0, 1.0, 1.0, 1.0, 1.0, 1.0, 1.0, 1.0, 1.0, 1.0, 1.0, 1.0, 1.0, 1.0, 1.0, 1.0, 1.0, 1.0, 1.0, 1.0, 1.0, 1.0, 1.0, 1.0, 1.0, 1.0, 1.0, 1.0, 1.0, 1.0, 1.0, 1.0, 1.0, 1.0, 1.0, 1.0, 1.0, 1.0, 1.0, 1.0, 1.0, 1.0, 1.0, 1.0, 1.0, 1.0, 1.0, 1.0, 1.0, 1.0, 1.0, 1.0, 1.0, 1.0, 1.0, 1.0, 1.0, 1.0, 1.0, 1.0, 1.0, 1.0, 1.0, 1.0, 1.0, 1.0, 1.0, 1.0, 1.0, 1.0, 1.0, 1.0, 1.0, 1.0, 1.0, 1.0, 1.0, 1.0, 1.0, 1.0, 1.0, 1.0, 1.0, 1.0, 1.0, 1.0, 1.0, 1.0, 1.0, 1.0, 1.0, 1.0, 1.0, 1.0, 1.0, 1.0, 1.0, 1.0, 1.0, 1.0, 1.0, 1.0, 1.0, 1.0, 1.0, 1.0, 1.0, 1.0, 1.0, 1.0, 1.0, 1.0, 1.0, 1.0, 1.0, 1.0, 1.0, 1.0, 1.0, 1.0, 1.0, 1.0, 1.0, 1.0, 1.0, 1.0, 1.0, 1.0, 1.0, 1.0, 1.0, 1.0, 1.0, 1.0, 1.0, 1.0, 1.0, 1.0, 1.0, 1.0, 1.0, 1.0, 1.0, 1.0, 1.0, 1.0, 1.0, 1.0, 1.0, 1.0, 1.0, 1.0, 1.0, 1.0, 1.0, 1.0, 1.0, 1.0, 1.0, 1.0, 1.0, 1.0, 1.0, 1.0, 1.0, 1.0, 1.0, 1.0, 1.0, 1.0, 1.0, 1.0, 1.0, 1.0, 1.0, 1.0, 1.0, 1.0, 1.0, 1.0, 1.0, 1.0, 1.0, 1.0, 1.0, 1.0, 1.0, 1.0, 1.0, 1.0, 1.0, 1.0, 1.0, 1.0, 1.0, 1.0, 1.0, 1.0, 1.0, 1.0, 1.0, 1.0, 1.0, 1.0, 1.0, 1.0, 1.0, 1.0, 1.0, 1.0, 1.0, 1.0, 1.0, 1.0, 1.0, 1.0, 1.0, 1.0, 1.0, 1.0, 1.0, 1.0, 1.0, 1.0, 1.0, 1.0, 1.0, 1.0, 1.0, 1.0, 1.0, 1.0, 1.0, 1.0, 1.0, 1.0, 1.0, 1.0, 1.0, 1.0, 1.0, 1.0, 1.0, 1.0, 1.0, 1.0, 1.0, 1.0, 1.0, 1.0, 1.0, 1.0, 1.0, 1.0, 1.0, 1.0, 1.0, 1.0, 1.0, 1.0, 1.0, 1.0, 1.0, 1.0, 1.0, 1.0, 1.0, 1.0, 1.0, 1.0, 1.0, 1.0, 1.0, 1.0, 1.0, 1.0, 1.0, 1.0, 1.0, 1.0, 1.0, 1.0, 1.0, 1.0, 1.0, 1.0, 1.0, 1.0, 1.0, 1.0, 1.0, 1.0, 1.0, 1.0, 1.0, 1.0, 1.0, 1.0, 1.0, 1.0, 1.0, 1.0, 1.0, 1.0, 1.0, 1.0, 1.0, 1.0, 1.0, 1.0, 1.0, 1.0, 1.0, 1.0, 1.0, 1.0, 1.0, 1.0, 1.0, 1.0, 1.0, 1.0, 1.0, 1.0, 1.0, 1.0, 1.0, 1.0])
me_product.materials.append(mat_color)
me_product.materials.append(mat_substrate)
me_product.update()
me_product.normals_split_custom_set([tuple(v) for v in zip(*[iter([0.0008044, -1.0, 0.0, 0.383, -0.9237, -2.82e-06, 0.0008043, -1.0, 1.288e-05, 0.0007622, -1.0, 2.723e-06, 0.383, -0.9237, -1.296e-05, 0.383, -0.9237, 0.0, 0.383, -0.9237, 2.727e-06, 0.7071, -0.7071, -1.321e-05, 0.7071, -0.7071, 0.0, 0.383, -0.9237, 0.0, 0.7071, -0.7071, -2.738e-06, 0.383, -0.9237, 1.319e-05, 0.7071, -0.7071, 2.734e-06, 0.9237, -0.383, -1.291e-05, 0.9237, -0.383, 0.0, 0.7071, -0.7071, 0.0, 0.9237, -0.383, -2.787e-06, 0.7071, -0.7071, 1.293e-05, 0.9237, -0.383, 2.76e-06, 1.0, -0.0007678, -1.288e-05, 1.0, -0.0007678, 0.0, 0.9237, -0.383, 0.0, 1.0, -0.0007678, -2.742e-06, 0.9237, -0.383, 1.296e-05, 0.0, -1.0, 0.0, 0.0, -1.0, 0.0, 0.0, -1.0, 0.0, 0.0, -1.0, 0.0, 0.0, -1.0, 0.0, 0.0, -1.0, 0.0, 0.9237, -0.383, -1.415e-05, 1.0, -0.0007685, 6.286e-06, 0.9237, -0.383, -9.38e-06, 0.9237, -0.3831, -6.323e-06, 1.0, -0.0007827, 9.326e-06, 1.0, -0.0007848, 1.407e-05, 0.7071, -0.7071, -1.417e-05, 0.9237, -0.3831, 6.388e-06, 0.7071, -0.7071, -9.364e-06, 0.7071, -0.7071, -6.402e-06, 0.9237, -0.3831, 9.344e-06, 0.9237, -0.3831, 1.414e-05, 0.3831, -0.9237, -1.416e-05, 0.7071, -0.7071, 6.493e-06, 0.3831, -0.9237, -9.346e-06, 0.3831, -0.9237, 7.925e-05, 0.7071, -0.7071, 9.364e-06, 0.7071, -0.7071, 1.419e-05, 0.0007621, -1.0, -1.393e-05, 0.383, -0.9237, 6.135e-06, 0.0007621, -1.0, -9.328e-06, 0.0007621, -1.0, 5.094e-05, 0.383, -0.9237, 9.382e-06, 0.383, -0.9237, 1.401e-05, -0.0003764, -1.0, 0.0, -0.3827, -0.9239, 2.753e-06, -0.0003764, -1.0, -1.291e-05, -0.0003763, -1.0, -2.746e-06, -0.3827, -0.9239, 1.293e-05, -0.3827, -0.9239, 0.0, -0.3827, -0.9239, -2.753e-06, -0.7068, -0.7074, 1.291e-05, -0.7068, -0.7074, 0.0, -0.3827, -0.9239, 0.0, -0.7068, -0.7074, 2.746e-06, -0.3827, -0.9239, -1.293e-05, -0.7068, -0.7074, -2.746e-06, -0.9236, -0.3834, 1.279e-05, -0.9236, -0.3834, 0.0, -0.7068, -0.7074, 0.0, -0.9236, -0.3834, 2.727e-06, -0.7068, -0.7074, -1.287e-05, -0.9236, -0.3834, -2.809e-06, -1.0, -0.001193, 1.295e-05, -1.0, -0.001193, 0.0, -0.9236, -0.3834, 0.0, -1.0, -0.001193, 2.719e-06, -0.9236, -0.3834, -1.308e-05, 0.0, -1.0, 0.0, 0.0, -1.0, 0.0, 0.0, -1.0, 0.0, 0.0, -1.0, 0.0, 0.0, -1.0, 0.0, 0.0, -1.0, 0.0, -0.9237, -0.383, 6.414e-06, -1.0, -0.000809, -9.326e-06, -1.0, -0.000809, -1.403e-05, -0.9237, -0.383, 1.411e-05, -1.0, -0.000809, -6.376e-06, -0.9237, -0.383, 9.382e-06, -0.7071, -0.7071, 1.409e-05, -0.9237, -0.383, -6.25e-06, -0.7071, -0.7071, 9.364e-06, -0.7071, -0.7071, 1.906e-05, -0.7071, -0.7071, 6.546e-05, -0.383, -0.9237, 2.114e-06, -0.7071, -0.7071, 6.262e-06, -0.9237, -0.383, -9.346e-06, -0.9237, -0.383, -1.406e-05, -0.383, -0.9237, -9.302e-06, -0.7071, -0.7071, -2.12e-06, -0.383, -0.9237, -1.902e-05, -0.0007654, -1.0, 1.407e-05, -0.383, -0.9237, -6.321e-06, -0.0007654, -1.0, 9.328e-06, -0.0007657, -1.0, 6.285e-06, -0.383, -0.9237, -9.382e-06, -0.383, -0.9237, -1.415e-05, 0.0, -1.0, 0.0, 0.0, -1.0, 0.0, 0.0, -1.0, 0.0, 0.0, -1.0, 0.0, 0.0, -1.0, 0.0, 0.0, -1.0, 0.0, 0.0, 0.0, -1.0, 0.0, 0.0, -1.0, 0.0, 0.0, -1.0, 0.0, 0.0, -1.0, 0.0, 0.0, -1.0, 0.0, 0.0, -1.0, 0.0, 0.0, -1.0, 0.0, 0.0, -1.0, 0.0, 0.0, -1.0, 0.0, 0.0, -1.0, 0.0, 0.0, -1.0, 0.0, 0.0, -1.0, 0.0, 0.0, -1.0, 0.0, 0.0, -1.0, 0.0, 0.0, -1.0, 0.0, 0.0, -1.0, 0.0, 0.0, -1.0, 0.0, 0.0, -1.0, 0.0, 0.0, -1.0, 0.0, 0.0, -1.0, 0.0, 0.0, -1.0, 0.0, 0.0, -1.0, 0.0, 0.0, -1.0, 0.0, 0.0, -1.0, 0.0, 0.0, -1.0, 0.0, 0.0, -1.0, 0.0, 0.0, -1.0, 0.0, 0.0, -1.0, 0.0, 0.0, -1.0, 0.0, 0.0, -1.0, 0.0, 0.0, -1.0, 0.0, 0.0, -1.0, 0.0, 0.0, -1.0, 0.0, 0.0, -1.0, 0.0, 0.0, -1.0, 0.0, 0.0, -1.0, 0.0, 0.0, -1.0, 0.0, 0.0, -1.0, 0.0, 0.0, -1.0, 0.0, 0.0, -1.0, 0.0, 0.0, -1.0, 0.0, 0.0, -1.0, 0.0, 0.0, -1.0, 0.0, 0.0, -1.0, 0.0, 0.0, -1.0, 1.93e-06, 0.0, -1.0, 1.93e-06, 0.0, -1.0, 1.93e-06, 0.0, -1.0, -1.356e-06, 0.0, -1.0, -1.356e-06, 0.0, -1.0, -1.356e-06, 0.0, -1.0, 6.913e-07, 0.0, -1.0, 6.913e-07, 0.0, -1.0, 6.913e-07, 0.0, -1.0, -1.0, 0.0, 0.0, -1.0, 0.0, 0.0, -1.0, 0.0, 0.0, -1.0, 0.0, 0.0, -1.0, 0.0, 0.0, -1.0, 0.0, 0.0, 0.0, 0.0, 1.0, 0.0, 0.0, 1.0, 0.0, 0.0, 1.0, 0.0, 0.0, 1.0, 0.0, 0.0, 1.0, 0.0, 0.0, 1.0, 0.0, 0.0, 1.0, 0.0, 0.0, 1.0, 0.0, 0.0, 1.0, 0.0, 0.0, 1.0, 0.0, 0.0, 1.0, 0.0, 0.0, 1.0, 0.0, 0.0, 1.0, 0.0, 0.0, 1.0, 0.0, 0.0, 1.0, 0.0, 0.0, 1.0, 0.0, 0.0, 1.0, 0.0, 0.0, 1.0, 0.0, 0.0, 1.0, 0.0, 0.0, 1.0, 0.0, 0.0, 1.0, 0.0, 0.0, 1.0, 0.0, 0.0, 1.0, 0.0, 0.0, 1.0, 0.0, 0.0, 1.0, 0.0, 0.0, 1.0, 0.0, 0.0, 1.0, 0.0, 0.0, 1.0, 0.0, 0.0, 1.0, 0.0, 0.0, 1.0, 0.0, 0.0, 1.0, 0.0, 0.0, 1.0, 0.0, 0.0, 1.0, 0.0, 0.0, 1.0, 0.0, 0.0, 1.0, 0.0, 0.0, 1.0, 0.0, 0.0, 1.0, 0.0, 0.0, 1.0, 0.0, 0.0, 1.0, 0.0, 0.0, 1.0, 0.0, 0.0, 1.0, 0.0, 0.0, 1.0, -2.711e-06, 0.0, 1.0, -2.711e-06, 0.0, 1.0, -2.711e-06, 0.0, 1.0, 0.0, 0.0, 1.0, 0.0, 0.0, 1.0, 0.0, 0.0, 1.0, 0.0, 0.0, 1.0, 0.0, 0.0, 1.0, 0.0, 0.0, 1.0, 0.0, 0.0, 1.0, 0.0, 0.0, 1.0, 0.0, 0.0, 1.0, 0.0, 0.0, 1.0, 0.0, 0.0, 1.0, 0.0, 0.0, 1.0, 0.0, 0.0, 1.0, 0.0, 0.0, 1.0, 0.0, 0.0, 1.0, 0.0, 0.0, 1.0, 0.0, 0.0, 1.0, 0.0, 0.0, 1.0, 0.0, 0.0, 1.0, 0.0, 0.0, 1.0, 0.0, 0.0, 1.0, 0.0, 0.0, 1.0, 0.0, 0.0, 1.0, 0.0, 0.0, 1.0, 0.0, 0.0, 1.0, 0.0, 0.0, 1.0, 0.0, 0.0, 1.0, 0.0, 0.0, 1.0, 0.0, 0.0, 1.0, 0.0, 0.0, 1.0, 0.0, 0.0, 1.0, 0.0, 0.0, 1.0, 0.0, 0.0, 1.0, 0.0, 0.0, 1.0, 0.0, 0.0, 1.0, 0.0, 0.0, 1.0, 0.0, 0.0, 1.0, 0.0, 0.0, 1.0, 0.0, 0.0, 1.0, 2.711e-06, 0.0, 1.0, 2.711e-06, 0.0, 1.0, 2.711e-06, 0.0, 1.0, 0.0, 0.0, 1.0, 0.0, 0.0, 1.0, 0.0, 0.0, 1.0, 0.0, 0.0, 1.0, 0.0, 0.0, 1.0, 0.0, 0.0, 1.0, 0.0, 0.0, 1.0, 0.0, 0.0, 1.0, 0.0, 0.0, 1.0, 0.0, 0.0, 1.0, 0.0, 0.0, 1.0, 0.0, 0.0, 1.0, 0.0, 0.0, 1.0, 0.0, 0.0, 1.0, 0.0, 0.0, 1.0, 0.0, 0.0, 1.0, 0.0, 0.0, 1.0, 0.0, 0.0, 1.0, 0.0, 0.0, 1.0, 0.0, 0.0, 1.0, 0.0, 0.0, 1.0, 0.0, 0.0, 1.0, 0.0, 0.0, 1.0, 0.0, 0.0, 1.0, 0.0, 0.0, 1.0, 0.0, 0.0, 1.0, 0.0, 0.0, 1.0, 0.0, 0.0, 1.0, 0.0, 0.0, 1.0, 0.0, 0.0, 1.0, 0.0, 0.0, 1.0, 0.0, 0.0, 1.0, 0.0, 0.0, 1.0, 0.0, 0.0, 1.0, 0.0, 0.0, 1.0, 0.0, 0.0, 1.0, 0.0, 0.0, 1.0, 0.0, 0.0, 1.0, 0.0, 0.0, 1.0, 1.0, 0.0, 0.0, 1.0, 0.0, 0.0, 1.0, 0.0, 0.0, 1.0, 0.0, 0.0, 1.0, 0.0, 0.0, 1.0, 0.0, 0.0, 0.0, 1.0, 0.0, 0.0, 1.0, 0.0, 0.0, 1.0, 0.0, 0.0, 1.0, 0.0, 0.0, 1.0, 0.0, 0.0, 1.0, 0.0, -0.383, 0.9237, 6.414e-06, -0.0008038, 1.0, -9.326e-06, -0.0008038, 1.0, -1.401e-05, -0.383, 0.9237, 1.41e-05, -0.000804, 1.0, -6.34e-05, -0.383, 0.9237, 9.382e-06, -0.383, 0.9237, 1.9e-05, -0.383, 0.9237, 9.302e-06, -0.7071, 0.7071, 2.198e-06, -0.7071, 0.7071, -9.32e-06, -0.383, 0.9237, -2.194e-06, -0.7071, 0.7071, -1.903e-05, -0.9237, 0.383, 1.406e-05, -0.7071, 0.7071, -6.262e-06, -0.9237, 0.383, 9.346e-06, -0.9237, 0.383, 6.25e-06, -0.7071, 0.7071, -9.364e-06, -0.7071, 0.7071, -1.409e-05, -1.0, 0.000809, 1.403e-05, -0.9237, 0.383, -6.414e-06, -1.0, 0.000809, 9.326e-06, -1.0, 0.000809, 6.376e-06, -0.9237, 0.383, -9.382e-06, -0.9237, 0.383, -1.411e-05, 0.0, 1.0, 0.0, 0.0, 1.0, 0.0, 0.0, 1.0, 0.0, 0.0, 1.0, 0.0, 0.0, 1.0, 0.0, 0.0, 1.0, 0.0, -1.0, 0.0, 0.0, -1.0, 0.0, 0.0, -1.0, 0.0, 0.0, -1.0, 0.0, 0.0, -1.0, 0.0, 0.0, -1.0, 0.0, 0.0, -1.0, 0.0, 0.0, -1.0, 0.0, 0.0, -1.0, 0.0, 0.0, -1.0, 0.0, 0.0, -1.0, 0.0, 0.0, -1.0, 0.0, 0.0, -1.0, 0.0, 0.0, -1.0, 0.0, 0.0, -1.0, 0.0, 0.0, -1.0, 0.0, 0.0, -1.0, 0.0, 0.0, -1.0, 0.0, 0.0, -0.0008078, 1.0, -8.493e-09, -0.0008078, 1.0, -4.221e-06, -0.383, 0.9237, 0.0, -0.0008077, 1.0, 0.0, -0.383, 0.9237, 8.544e-09, -0.383, 0.9237, 4.247e-06, -0.383, 0.9237, 2.746e-06, -0.7071, 0.7071, -1.293e-05, -0.7071, 0.7071, 0.0, -0.383, 0.9237, 0.0, -0.7071, 0.7071, -2.753e-06, -0.383, 0.9237, 1.291e-05, -0.9237, 0.383, -8.544e-09, -0.9237, 0.383, -4.154e-06, -1.0, 0.0008085, 0.0, -0.7071, 0.7071, 2.746e-06, -0.9237, 0.383, -1.291e-05, -0.9237, 0.383, 0.0, -0.7071, 0.7071, 0.0, -0.9237, 0.383, -2.738e-06, -0.7071, 0.7071, 1.293e-05, -0.9237, 0.383, 0.0, -1.0, 0.0008085, 8.493e-09, -1.0, 0.0008085, 4.131e-06, 0.0, 0.0, -1.0, 0.0, 0.0, -1.0, 0.0, 0.0, -1.0, 0.0, 0.0, -1.0, 0.0, 0.0, -1.0, 0.0, 0.0, -1.0, 0.0, 0.0, -1.0, 0.0, 0.0, -1.0, 0.0, 0.0, -1.0, 0.0, 0.0, -1.0, 0.0, 0.0, -1.0, 0.0, 0.0, -1.0, 0.0, 0.0, -1.0, 0.0, 0.0, -1.0, 0.0, 0.0, -1.0, 0.0, 0.0, -1.0, 0.0, 0.0, -1.0, 0.0, 0.0, -1.0, 0.0, 0.0, -1.0, 0.0, 0.0, -1.0, 0.0, 0.0, -1.0, 0.0, 0.0, -1.0, 0.0, 0.0, -1.0, 0.0, 0.0, -1.0, 0.0, 0.0, -1.0, 0.0, 0.0, -1.0, 0.0, 0.0, -1.0, 0.0, 0.0, -1.0, 0.0, 0.0, -1.0, 0.0, 0.0, -1.0, 0.0, 0.0, -1.0, 0.0, 0.0, -1.0, 0.0, 0.0, -1.0, 0.0, 0.0, -1.0, 0.0, 0.0, -1.0, 0.0, 0.0, -1.0, 0.0, 0.0, -1.0, 0.0, 0.0, -1.0, 0.0, 0.0, -1.0, 0.0, 0.0, -1.0, 0.0, 0.0, -1.0, 0.0, 0.0, -1.0, 0.0, 0.0, -1.0, 0.0, 0.0, -1.0, 0.0, 0.0, -1.0, 0.0, 0.0, -1.0, 0.0, 0.0, -1.0, 0.0, 0.0, -1.0, 1.356e-06, 0.0, -1.0, 1.356e-06, 0.0, -1.0, 1.356e-06, 0.0, -1.0, 0.0, 0.0, -1.0, 0.0, 0.0, -1.0, 0.0, 0.0, -1.0, 0.0008004, 1.0, -1.889e-05, 0.0008004, 1.0, -9.282e-06, 0.383, 0.9237, -2.39e-06, 0.3831, 0.9237, -1.904e-05, 0.3831, 0.9237, -9.302e-06, 0.7071, 0.7071, -2.043e-06, 0.383, 0.9237, 9.338e-06, 0.0008004, 1.0, 2.377e-06, 0.383, 0.9237, 1.9e-05, 0.7071, 0.7071, -1.906e-05, 0.7071, 0.7071, -9.32e-06, 0.9237, 0.3831, -2.068e-06, 0.7071, 0.7071, 9.32e-06, 0.3831, 0.9237, 2.04e-06, 0.7071, 0.7071, 1.908e-05, 0.9237, 0.383, -1.907e-05, 0.9237, 0.383, -9.336e-06, 1.0, 0.0007685, -2.183e-06, 0.9237, 0.3831, 9.3e-06, 0.7071, 0.7071, 2.075e-06, 0.9237, 0.3831, 1.901e-05, 1.0, 0.0007827, -7.452e-05, 0.9237, 0.3831, 2.196e-06, 1.0, 0.0007848, 1.896e-05, 0.0, 1.0, 0.0, 0.0, 1.0, 0.0, 0.0, 1.0, 0.0, 0.0, 1.0, 0.0, 0.0, 1.0, 0.0, 0.0, 1.0, 0.0, 1.0, 0.0, 0.0, 1.0, 0.0, 0.0, 1.0, 0.0, 0.0, 1.0, 0.0, 0.0, 1.0, 0.0, 0.0, 1.0, 0.0, 0.0, 1.0, 0.0, 0.0, 1.0, 0.0, 0.0, 1.0, 0.0, 0.0, 1.0, 0.0, 0.0, 1.0, 0.0, 0.0, 1.0, 0.0, 0.0, 1.0, 0.0, 0.0, 1.0, 0.0, 0.0, 1.0, 0.0, 0.0, 1.0, 0.0, 0.0, 1.0, 0.0, 0.0, 1.0, 0.0, 0.0, 0.000373, 1.0, 8.511e-09, 0.0003729, 1.0, 4.143e-06, 0.3827, 0.9239, 0.0, 0.3827, 0.9239, 8.528e-09, 0.3827, 0.9239, 4.478e-06, 0.7068, 0.7074, 0.0, 0.0003787, 1.0, 0.0, 0.3827, 0.9239, -8.528e-09, 0.3827, 0.9239, -4.15e-06, 0.7068, 0.7074, 8.544e-09, 0.7068, 0.7074, 4.262e-06, 0.9236, 0.3834, 0.0, 0.3827, 0.9239, 0.0, 0.7068, 0.7074, -8.509e-09, 0.7068, 0.7074, -4.47e-06, 0.9236, 0.3834, 8.561e-09, 0.9236, 0.3834, 4.124e-06, 1.0, 0.001199, 0.0, 0.7068, 0.7074, 0.0, 0.9236, 0.3834, -8.493e-09, 0.9236, 0.3834, -4.236e-06, 0.9236, 0.3834, 0.0, 1.0, 0.001199, -8.477e-09, 1.0, 0.001199, -4.083e-06, 0.0, -1.214e-16, -1.0, 0.0, -1.214e-16, -1.0, 0.0, -1.214e-16, -1.0, 0.0, -1.214e-16, -1.0, 0.0, -1.214e-16, -1.0, 0.0, -1.214e-16, -1.0])] * 3)])

# ---- objects
ob_floor_base_empties = bpy.data.objects.new('floor_base.empties', None)
ob_product = bpy.data.objects.new('Product', me_product)

# ---- transforms, parenting, visibility, modifiers, constraints
ob_floor_base_empties.location = (0.0, 0.0, 0.0)
ob_floor_base_empties.empty_display_size = 2.0
ob_product.parent = ob_floor_base_empties
ob_product.location = (0.0, 0.0, 0.0)

# ---- collection membership
scene.collection.objects.link(ob_floor_base_empties)
scene.collection.objects.link(ob_product)

# ---- scene / render settings (as saved in the file)
scene.frame_start = 1; scene.frame_end = 250; scene.frame_set(1)
scene.render.engine = 'BLENDER_EEVEE_NEXT'
scene.cycles.sampling_pattern = 'TABULATED_SOBOL'
scene.view_settings.view_transform = 'Filmic'
bpy.context.view_layer.update()

# ---- added for rendering (the .blend has no active camera and no usable light): camera, sun
cam_auto = bpy.data.cameras.new('AutoCamera')
cam_auto.lens = 50.0
cam_auto.sensor_width = 36.0
cam_auto.clip_end = 7079.9
ob_auto_camera = bpy.data.objects.new('AutoCamera', cam_auto)
scene.collection.objects.link(ob_auto_camera)
ob_auto_camera.location = (553.415, -334.098, 330.732)
ob_auto_camera.rotation_euler = (1.09748, -7.21219e-08, 0.694738)
scene.camera = ob_auto_camera
light_auto_sun = bpy.data.lights.new('AutoSun', 'SUN')
light_auto_sun.energy = 3.0
light_auto_sun.angle = 0.0523599
ob_auto_sun = bpy.data.objects.new('AutoSun', light_auto_sun)
scene.collection.objects.link(ob_auto_sun)
ob_auto_sun.rotation_euler = (0.872665, 0.174533, 0.523599)
bpy.context.view_layer.update()
